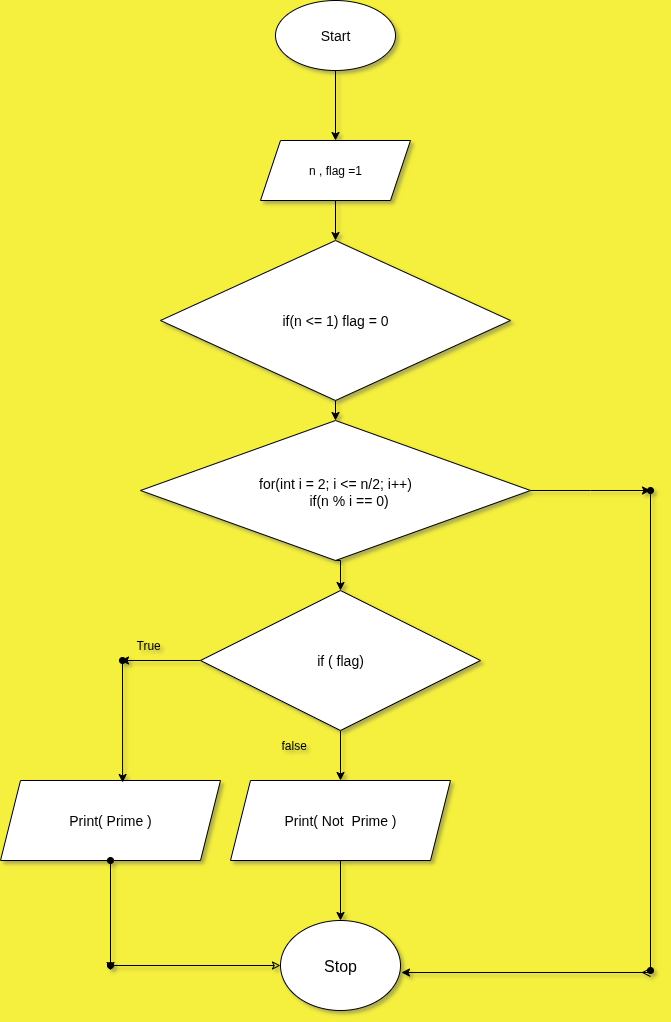

The diagram above was exported from draw.io. Its source (the exported page's mxGraphModel, read from the mxfile embedded in the PNG):
<mxGraphModel dx="872" dy="486" grid="1" gridSize="10" guides="1" tooltips="1" connect="1" arrows="1" fold="1" page="1" pageScale="1" pageWidth="850" pageHeight="1100" background="light-dark(#f5ef3d, #121212)" math="0" shadow="1">
  <root>
    <mxCell id="0" />
    <mxCell id="1" parent="0" />
    <mxCell id="o421Nzr2ENAqzPhYNop8-14" style="edgeStyle=orthogonalEdgeStyle;rounded=0;orthogonalLoop=1;jettySize=auto;html=1;exitX=0.5;exitY=1;exitDx=0;exitDy=0;entryX=0.5;entryY=0;entryDx=0;entryDy=0;" edge="1" parent="1" source="o421Nzr2ENAqzPhYNop8-1" target="o421Nzr2ENAqzPhYNop8-10">
      <mxGeometry relative="1" as="geometry" />
    </mxCell>
    <mxCell id="o421Nzr2ENAqzPhYNop8-1" value="&lt;font style=&quot;font-size: 14px;&quot;&gt;Start&lt;/font&gt;" style="ellipse;whiteSpace=wrap;html=1;labelBackgroundColor=none;" vertex="1" parent="1">
      <mxGeometry x="285" y="20" width="120" height="70" as="geometry" />
    </mxCell>
    <mxCell id="o421Nzr2ENAqzPhYNop8-41" style="edgeStyle=orthogonalEdgeStyle;rounded=0;orthogonalLoop=1;jettySize=auto;html=1;exitX=0.5;exitY=1;exitDx=0;exitDy=0;entryX=0.5;entryY=0;entryDx=0;entryDy=0;" edge="1" parent="1" source="o421Nzr2ENAqzPhYNop8-2" target="o421Nzr2ENAqzPhYNop8-30">
      <mxGeometry relative="1" as="geometry" />
    </mxCell>
    <mxCell id="o421Nzr2ENAqzPhYNop8-42" style="edgeStyle=orthogonalEdgeStyle;rounded=0;orthogonalLoop=1;jettySize=auto;html=1;exitX=1;exitY=0.5;exitDx=0;exitDy=0;" edge="1" parent="1" source="o421Nzr2ENAqzPhYNop8-2">
      <mxGeometry relative="1" as="geometry">
        <mxPoint x="660" y="510" as="targetPoint" />
      </mxGeometry>
    </mxCell>
    <mxCell id="o421Nzr2ENAqzPhYNop8-2" value="&lt;div&gt;&lt;div&gt;&lt;span style=&quot;font-size: 14px;&quot;&gt;&lt;br&gt;&lt;/span&gt;&lt;/div&gt;&lt;div&gt;&lt;span style=&quot;font-size: 14px;&quot;&gt;for(int i = 2; i &amp;lt;= n/2; i++)&lt;/span&gt;&lt;/div&gt;&lt;div&gt;&lt;div&gt;&lt;span style=&quot;font-size: 14px;&quot;&gt;&amp;nbsp; &amp;nbsp; &amp;nbsp; &amp;nbsp; if(n % i == 0)&amp;nbsp;&lt;/span&gt;&lt;/div&gt;&lt;/div&gt;&lt;/div&gt;&lt;div&gt;&lt;br&gt;&lt;/div&gt;" style="rhombus;whiteSpace=wrap;html=1;labelBackgroundColor=none;" vertex="1" parent="1">
      <mxGeometry x="150" y="440" width="390" height="140" as="geometry" />
    </mxCell>
    <mxCell id="o421Nzr2ENAqzPhYNop8-8" style="edgeStyle=orthogonalEdgeStyle;rounded=0;orthogonalLoop=1;jettySize=auto;html=1;exitX=0.5;exitY=1;exitDx=0;exitDy=0;entryX=0.5;entryY=0;entryDx=0;entryDy=0;" edge="1" parent="1" source="o421Nzr2ENAqzPhYNop8-3" target="o421Nzr2ENAqzPhYNop8-4">
      <mxGeometry relative="1" as="geometry" />
    </mxCell>
    <mxCell id="o421Nzr2ENAqzPhYNop8-3" value="&lt;font style=&quot;font-size: 14px;&quot;&gt;Print( Not&amp;nbsp; Prime )&lt;/font&gt;" style="shape=parallelogram;perimeter=parallelogramPerimeter;whiteSpace=wrap;html=1;fixedSize=1;" vertex="1" parent="1">
      <mxGeometry x="240" y="800" width="220" height="80" as="geometry" />
    </mxCell>
    <mxCell id="o421Nzr2ENAqzPhYNop8-40" style="edgeStyle=orthogonalEdgeStyle;rounded=0;orthogonalLoop=1;jettySize=auto;html=1;exitX=0;exitY=0.5;exitDx=0;exitDy=0;startArrow=classic;startFill=0;endArrow=oval;endFill=1;" edge="1" parent="1" source="o421Nzr2ENAqzPhYNop8-4">
      <mxGeometry relative="1" as="geometry">
        <mxPoint x="120" y="985" as="targetPoint" />
      </mxGeometry>
    </mxCell>
    <mxCell id="o421Nzr2ENAqzPhYNop8-4" value="&lt;font size=&quot;3&quot;&gt;Stop&lt;/font&gt;" style="ellipse;whiteSpace=wrap;html=1;" vertex="1" parent="1">
      <mxGeometry x="290" y="940" width="120" height="90" as="geometry" />
    </mxCell>
    <mxCell id="o421Nzr2ENAqzPhYNop8-16" style="edgeStyle=orthogonalEdgeStyle;rounded=0;orthogonalLoop=1;jettySize=auto;html=1;exitX=0.5;exitY=1;exitDx=0;exitDy=0;entryX=0.5;entryY=0;entryDx=0;entryDy=0;" edge="1" parent="1" source="o421Nzr2ENAqzPhYNop8-9" target="o421Nzr2ENAqzPhYNop8-2">
      <mxGeometry relative="1" as="geometry" />
    </mxCell>
    <mxCell id="o421Nzr2ENAqzPhYNop8-9" value="&lt;font style=&quot;font-size: 14px;&quot;&gt;if(n &amp;lt;= 1) flag = 0&lt;/font&gt;" style="rhombus;whiteSpace=wrap;html=1;labelBackgroundColor=none;" vertex="1" parent="1">
      <mxGeometry x="170" y="260" width="350" height="160" as="geometry" />
    </mxCell>
    <mxCell id="o421Nzr2ENAqzPhYNop8-12" style="edgeStyle=orthogonalEdgeStyle;rounded=0;orthogonalLoop=1;jettySize=auto;html=1;exitX=0.5;exitY=1;exitDx=0;exitDy=0;entryX=0.5;entryY=0;entryDx=0;entryDy=0;" edge="1" parent="1" source="o421Nzr2ENAqzPhYNop8-10" target="o421Nzr2ENAqzPhYNop8-9">
      <mxGeometry relative="1" as="geometry" />
    </mxCell>
    <mxCell id="o421Nzr2ENAqzPhYNop8-10" value="n , flag =1" style="shape=parallelogram;perimeter=parallelogramPerimeter;whiteSpace=wrap;html=1;fixedSize=1;" vertex="1" parent="1">
      <mxGeometry x="270" y="160" width="150" height="60" as="geometry" />
    </mxCell>
    <mxCell id="o421Nzr2ENAqzPhYNop8-21" value="" style="endArrow=ERmany;startArrow=classic;html=1;rounded=0;exitX=1.008;exitY=0.578;exitDx=0;exitDy=0;exitPerimeter=0;endFill=0;" edge="1" parent="1" source="o421Nzr2ENAqzPhYNop8-4">
      <mxGeometry width="50" height="50" relative="1" as="geometry">
        <mxPoint x="380" y="980" as="sourcePoint" />
        <mxPoint x="660" y="992" as="targetPoint" />
      </mxGeometry>
    </mxCell>
    <mxCell id="o421Nzr2ENAqzPhYNop8-25" value="" style="endArrow=oval;startArrow=oval;html=1;rounded=0;startFill=1;endFill=1;" edge="1" parent="1">
      <mxGeometry width="50" height="50" relative="1" as="geometry">
        <mxPoint x="660" y="990" as="sourcePoint" />
        <mxPoint x="660" y="510" as="targetPoint" />
      </mxGeometry>
    </mxCell>
    <mxCell id="o421Nzr2ENAqzPhYNop8-33" style="edgeStyle=orthogonalEdgeStyle;rounded=0;orthogonalLoop=1;jettySize=auto;html=1;exitX=0.5;exitY=1;exitDx=0;exitDy=0;entryX=0.5;entryY=0;entryDx=0;entryDy=0;" edge="1" parent="1" source="o421Nzr2ENAqzPhYNop8-30" target="o421Nzr2ENAqzPhYNop8-3">
      <mxGeometry relative="1" as="geometry" />
    </mxCell>
    <mxCell id="o421Nzr2ENAqzPhYNop8-43" style="edgeStyle=orthogonalEdgeStyle;rounded=0;orthogonalLoop=1;jettySize=auto;html=1;exitX=0;exitY=0.5;exitDx=0;exitDy=0;" edge="1" parent="1" source="o421Nzr2ENAqzPhYNop8-30">
      <mxGeometry relative="1" as="geometry">
        <mxPoint x="130" y="680" as="targetPoint" />
      </mxGeometry>
    </mxCell>
    <mxCell id="o421Nzr2ENAqzPhYNop8-30" value="&lt;div&gt;&lt;span style=&quot;font-size: 14px;&quot;&gt;if ( flag)&lt;/span&gt;&lt;/div&gt;" style="rhombus;whiteSpace=wrap;html=1;labelBackgroundColor=none;" vertex="1" parent="1">
      <mxGeometry x="210" y="610" width="280" height="140" as="geometry" />
    </mxCell>
    <mxCell id="o421Nzr2ENAqzPhYNop8-35" value="&lt;font style=&quot;font-size: 14px;&quot;&gt;Print( Prime )&lt;/font&gt;" style="shape=parallelogram;perimeter=parallelogramPerimeter;whiteSpace=wrap;html=1;fixedSize=1;" vertex="1" parent="1">
      <mxGeometry x="10" y="800" width="220" height="80" as="geometry" />
    </mxCell>
    <mxCell id="o421Nzr2ENAqzPhYNop8-37" value="" style="endArrow=classic;html=1;rounded=0;entryX=0.555;entryY=0.025;entryDx=0;entryDy=0;entryPerimeter=0;startArrow=oval;startFill=1;" edge="1" parent="1" target="o421Nzr2ENAqzPhYNop8-35">
      <mxGeometry width="50" height="50" relative="1" as="geometry">
        <mxPoint x="132" y="680" as="sourcePoint" />
        <mxPoint x="330" y="820" as="targetPoint" />
      </mxGeometry>
    </mxCell>
    <mxCell id="o421Nzr2ENAqzPhYNop8-39" value="" style="endArrow=classic;html=1;rounded=0;exitX=0.5;exitY=1;exitDx=0;exitDy=0;startArrow=oval;startFill=1;" edge="1" parent="1" source="o421Nzr2ENAqzPhYNop8-35">
      <mxGeometry width="50" height="50" relative="1" as="geometry">
        <mxPoint x="280" y="990" as="sourcePoint" />
        <mxPoint x="120" y="990" as="targetPoint" />
      </mxGeometry>
    </mxCell>
    <mxCell id="o421Nzr2ENAqzPhYNop8-44" value="True" style="text;strokeColor=none;fillColor=none;align=left;verticalAlign=middle;spacingLeft=4;spacingRight=4;overflow=hidden;points=[[0,0.5],[1,0.5]];portConstraint=eastwest;rotatable=0;whiteSpace=wrap;html=1;" vertex="1" parent="1">
      <mxGeometry x="140" y="650" width="80" height="30" as="geometry" />
    </mxCell>
    <mxCell id="o421Nzr2ENAqzPhYNop8-45" value="false" style="text;strokeColor=none;fillColor=none;align=left;verticalAlign=middle;spacingLeft=4;spacingRight=4;overflow=hidden;points=[[0,0.5],[1,0.5]];portConstraint=eastwest;rotatable=0;whiteSpace=wrap;html=1;" vertex="1" parent="1">
      <mxGeometry x="285" y="750" width="80" height="30" as="geometry" />
    </mxCell>
  </root>
</mxGraphModel>